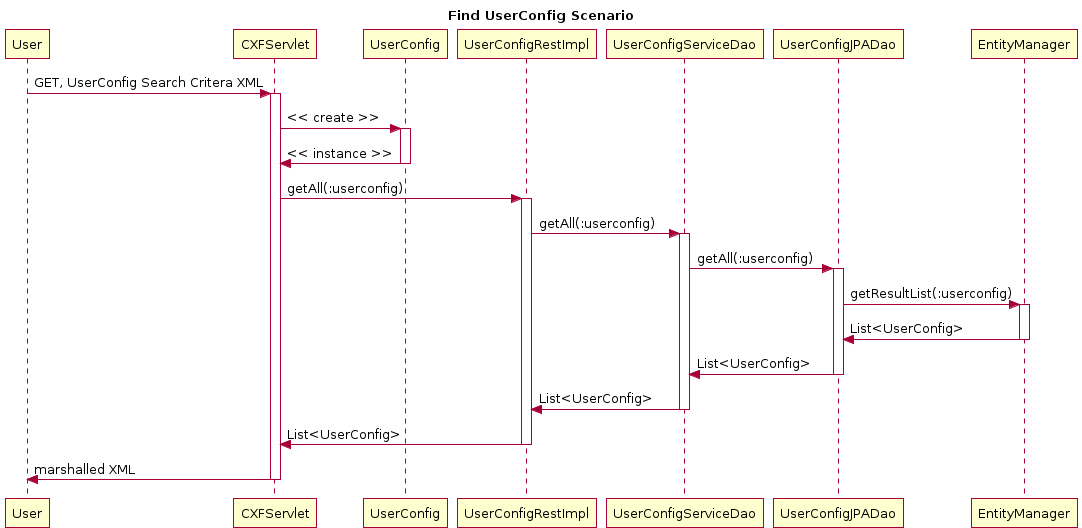

The diagram above was rendered by PlantUML. Its source (embedded in the PNG):
@startuml
title Find UserConfig Scenario
participant User
User -> CXFServlet: GET, UserConfig Search Critera XML
activate CXFServlet
CXFServlet -> UserConfig: << create >>
activate UserConfig
UserConfig -> CXFServlet: << instance >>
deactivate UserConfig
CXFServlet -> UserConfigRestImpl: getAll(:userconfig)
activate UserConfigRestImpl
UserConfigRestImpl -> UserConfigServiceDao: getAll(:userconfig)
activate UserConfigServiceDao
UserConfigServiceDao -> UserConfigJPADao: getAll(:userconfig)
activate UserConfigJPADao
UserConfigJPADao -> EntityManager: getResultList(:userconfig)
activate EntityManager
EntityManager -> UserConfigJPADao: List<UserConfig>
deactivate EntityManager
UserConfigJPADao -> UserConfigServiceDao: List<UserConfig>
deactivate UserConfigJPADao
UserConfigServiceDao -> UserConfigRestImpl: List<UserConfig>
deactivate UserConfigServiceDao
UserConfigRestImpl -> CXFServlet: List<UserConfig>
deactivate UserConfigRestImpl
CXFServlet -> User: marshalled XML
deactivate CXFServlet
@enduml